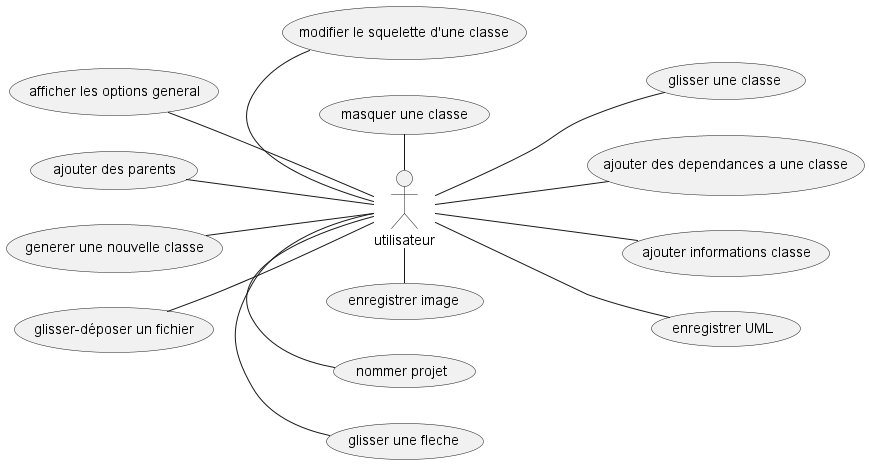

The diagram above was rendered by PlantUML. Its source (embedded in the PNG):
@startuml
'https://plantuml.com/use-case-diagram
left to right direction

:utilisateur: as util

util -up- (glisser-déposer un fichier)
util -down- (glisser une classe)
util -right- (glisser une fleche)
util -left- (masquer une classe)
util -up- (generer une nouvelle classe)
util -down- (ajouter des dependances a une classe)
util -left- (modifier le squelette d'une classe)
util -down- (ajouter informations classe)
util -up- (ajouter des parents)
util -up- (afficher les options general)
util -down- (enregistrer UML)
util -right- (nommer projet)
util -right- (enregistrer image)

@enduml